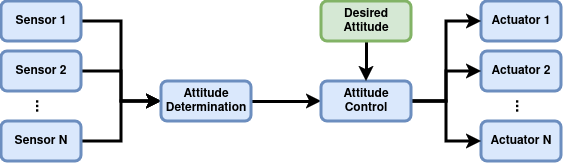

The diagram above was exported from draw.io. Its source (the exported page's mxGraphModel, read from the mxfile embedded in the PNG):
<mxGraphModel dx="3298" dy="1846" grid="1" gridSize="10" guides="1" tooltips="1" connect="1" arrows="1" fold="1" page="1" pageScale="1" pageWidth="850" pageHeight="1100" math="0" shadow="0">
  <root>
    <mxCell id="0" />
    <mxCell id="1" parent="0" />
    <mxCell id="p96yFU7Fu_--nbbSLZ2m-13" style="edgeStyle=orthogonalEdgeStyle;rounded=0;orthogonalLoop=1;jettySize=auto;html=1;exitX=1;exitY=0.5;exitDx=0;exitDy=0;entryX=0;entryY=0.5;entryDx=0;entryDy=0;strokeWidth=3;" edge="1" parent="1" source="p96yFU7Fu_--nbbSLZ2m-1" target="p96yFU7Fu_--nbbSLZ2m-10">
      <mxGeometry relative="1" as="geometry" />
    </mxCell>
    <mxCell id="p96yFU7Fu_--nbbSLZ2m-1" value="Sensor 1" style="rounded=1;whiteSpace=wrap;html=1;fillColor=#dae8fc;strokeColor=#6c8ebf;fontStyle=1;strokeWidth=3;" vertex="1" parent="1">
      <mxGeometry x="80" y="120" width="80" height="40" as="geometry" />
    </mxCell>
    <mxCell id="p96yFU7Fu_--nbbSLZ2m-14" style="edgeStyle=orthogonalEdgeStyle;rounded=0;orthogonalLoop=1;jettySize=auto;html=1;exitX=1;exitY=0.5;exitDx=0;exitDy=0;strokeWidth=3;" edge="1" parent="1" source="p96yFU7Fu_--nbbSLZ2m-2" target="p96yFU7Fu_--nbbSLZ2m-10">
      <mxGeometry relative="1" as="geometry" />
    </mxCell>
    <mxCell id="p96yFU7Fu_--nbbSLZ2m-2" value="Sensor 2" style="rounded=1;whiteSpace=wrap;html=1;fillColor=#dae8fc;strokeColor=#6c8ebf;fontStyle=1;strokeWidth=3;" vertex="1" parent="1">
      <mxGeometry x="80" y="170" width="80" height="40" as="geometry" />
    </mxCell>
    <mxCell id="p96yFU7Fu_--nbbSLZ2m-15" style="edgeStyle=orthogonalEdgeStyle;rounded=0;orthogonalLoop=1;jettySize=auto;html=1;exitX=1;exitY=0.5;exitDx=0;exitDy=0;strokeWidth=3;" edge="1" parent="1" source="p96yFU7Fu_--nbbSLZ2m-3" target="p96yFU7Fu_--nbbSLZ2m-10">
      <mxGeometry relative="1" as="geometry" />
    </mxCell>
    <mxCell id="p96yFU7Fu_--nbbSLZ2m-3" value="Sensor N" style="rounded=1;whiteSpace=wrap;html=1;fillColor=#dae8fc;strokeColor=#6c8ebf;fontStyle=1;strokeWidth=3;" vertex="1" parent="1">
      <mxGeometry x="80" y="240" width="80" height="40" as="geometry" />
    </mxCell>
    <mxCell id="p96yFU7Fu_--nbbSLZ2m-4" value="&lt;b style=&quot;font-size: 16px;&quot;&gt;...&lt;/b&gt;" style="text;html=1;align=center;verticalAlign=middle;whiteSpace=wrap;rounded=0;fontSize=16;rotation=90;strokeWidth=3;" vertex="1" parent="1">
      <mxGeometry x="110" y="210" width="20" height="30" as="geometry" />
    </mxCell>
    <mxCell id="p96yFU7Fu_--nbbSLZ2m-5" value="Actuator 1" style="rounded=1;whiteSpace=wrap;html=1;fillColor=#dae8fc;strokeColor=#6c8ebf;fontStyle=1;strokeWidth=3;" vertex="1" parent="1">
      <mxGeometry x="560" y="120" width="80" height="40" as="geometry" />
    </mxCell>
    <mxCell id="p96yFU7Fu_--nbbSLZ2m-6" value="Actuator 2" style="rounded=1;whiteSpace=wrap;html=1;fillColor=#dae8fc;strokeColor=#6c8ebf;fontStyle=1;strokeWidth=3;" vertex="1" parent="1">
      <mxGeometry x="560" y="170" width="80" height="40" as="geometry" />
    </mxCell>
    <mxCell id="p96yFU7Fu_--nbbSLZ2m-7" value="Actuator N" style="rounded=1;whiteSpace=wrap;html=1;fillColor=#dae8fc;strokeColor=#6c8ebf;fontStyle=1;strokeWidth=3;" vertex="1" parent="1">
      <mxGeometry x="560" y="240" width="80" height="40" as="geometry" />
    </mxCell>
    <mxCell id="p96yFU7Fu_--nbbSLZ2m-8" value="&lt;b style=&quot;font-size: 16px;&quot;&gt;...&lt;/b&gt;" style="text;html=1;align=center;verticalAlign=middle;whiteSpace=wrap;rounded=0;fontSize=16;rotation=90;strokeWidth=3;" vertex="1" parent="1">
      <mxGeometry x="590" y="210" width="20" height="30" as="geometry" />
    </mxCell>
    <mxCell id="p96yFU7Fu_--nbbSLZ2m-16" style="edgeStyle=orthogonalEdgeStyle;rounded=0;orthogonalLoop=1;jettySize=auto;html=1;exitX=1;exitY=0.5;exitDx=0;exitDy=0;entryX=0;entryY=0.5;entryDx=0;entryDy=0;strokeWidth=3;" edge="1" parent="1" source="p96yFU7Fu_--nbbSLZ2m-10" target="p96yFU7Fu_--nbbSLZ2m-11">
      <mxGeometry relative="1" as="geometry" />
    </mxCell>
    <mxCell id="p96yFU7Fu_--nbbSLZ2m-10" value="Attitude Determination" style="rounded=1;whiteSpace=wrap;html=1;fillColor=#dae8fc;strokeColor=#6c8ebf;fontStyle=1;strokeWidth=3;" vertex="1" parent="1">
      <mxGeometry x="240" y="200" width="90" height="40" as="geometry" />
    </mxCell>
    <mxCell id="p96yFU7Fu_--nbbSLZ2m-18" style="edgeStyle=orthogonalEdgeStyle;rounded=0;orthogonalLoop=1;jettySize=auto;html=1;exitX=1;exitY=0.5;exitDx=0;exitDy=0;entryX=0;entryY=0.5;entryDx=0;entryDy=0;strokeWidth=3;" edge="1" parent="1" source="p96yFU7Fu_--nbbSLZ2m-11" target="p96yFU7Fu_--nbbSLZ2m-5">
      <mxGeometry relative="1" as="geometry" />
    </mxCell>
    <mxCell id="p96yFU7Fu_--nbbSLZ2m-19" style="edgeStyle=orthogonalEdgeStyle;rounded=0;orthogonalLoop=1;jettySize=auto;html=1;exitX=1;exitY=0.5;exitDx=0;exitDy=0;strokeWidth=3;" edge="1" parent="1" source="p96yFU7Fu_--nbbSLZ2m-11" target="p96yFU7Fu_--nbbSLZ2m-6">
      <mxGeometry relative="1" as="geometry" />
    </mxCell>
    <mxCell id="p96yFU7Fu_--nbbSLZ2m-20" style="edgeStyle=orthogonalEdgeStyle;rounded=0;orthogonalLoop=1;jettySize=auto;html=1;exitX=1;exitY=0.5;exitDx=0;exitDy=0;entryX=0;entryY=0.5;entryDx=0;entryDy=0;strokeWidth=3;" edge="1" parent="1" source="p96yFU7Fu_--nbbSLZ2m-11" target="p96yFU7Fu_--nbbSLZ2m-7">
      <mxGeometry relative="1" as="geometry" />
    </mxCell>
    <mxCell id="p96yFU7Fu_--nbbSLZ2m-11" value="Attitude Control" style="rounded=1;whiteSpace=wrap;html=1;fillColor=#dae8fc;strokeColor=#6c8ebf;fontStyle=1;strokeWidth=3;" vertex="1" parent="1">
      <mxGeometry x="400" y="200" width="90" height="40" as="geometry" />
    </mxCell>
    <mxCell id="p96yFU7Fu_--nbbSLZ2m-17" style="edgeStyle=orthogonalEdgeStyle;rounded=0;orthogonalLoop=1;jettySize=auto;html=1;exitX=0.5;exitY=1;exitDx=0;exitDy=0;strokeWidth=3;" edge="1" parent="1" source="p96yFU7Fu_--nbbSLZ2m-12" target="p96yFU7Fu_--nbbSLZ2m-11">
      <mxGeometry relative="1" as="geometry" />
    </mxCell>
    <mxCell id="p96yFU7Fu_--nbbSLZ2m-12" value="Desired Attitude" style="rounded=1;whiteSpace=wrap;html=1;fillColor=#d5e8d4;strokeColor=#82b366;fontStyle=1;strokeWidth=3;" vertex="1" parent="1">
      <mxGeometry x="400" y="120" width="90" height="40" as="geometry" />
    </mxCell>
  </root>
</mxGraphModel>